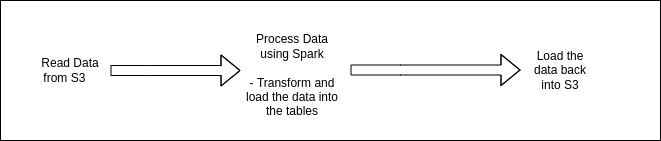

The diagram above was exported from draw.io. Its source (the exported page's mxGraphModel, read from the mxfile embedded in the PNG):
<mxGraphModel dx="1038" dy="616" grid="1" gridSize="10" guides="1" tooltips="1" connect="1" arrows="1" fold="1" page="1" pageScale="1" pageWidth="827" pageHeight="1169" math="0" shadow="0">
  <root>
    <mxCell id="0" />
    <mxCell id="1" parent="0" />
    <mxCell id="pTzBzGMLBFmZIse7P8qC-1" value="" style="rounded=0;whiteSpace=wrap;html=1;" vertex="1" parent="1">
      <mxGeometry x="100" y="160" width="660" height="140" as="geometry" />
    </mxCell>
    <mxCell id="pTzBzGMLBFmZIse7P8qC-2" value="Read Data from S3&lt;span style=&quot;white-space: pre&quot;&gt;&#09;&lt;/span&gt;" style="text;html=1;strokeColor=none;fillColor=none;align=center;verticalAlign=middle;whiteSpace=wrap;rounded=0;" vertex="1" parent="1">
      <mxGeometry x="140" y="215" width="60" height="30" as="geometry" />
    </mxCell>
    <mxCell id="pTzBzGMLBFmZIse7P8qC-3" value="Process Data using Spark&lt;br&gt;&lt;br&gt;- Transform and load the data into the tables" style="text;html=1;strokeColor=none;fillColor=none;align=center;verticalAlign=middle;whiteSpace=wrap;rounded=0;" vertex="1" parent="1">
      <mxGeometry x="340" y="220" width="104" height="30" as="geometry" />
    </mxCell>
    <mxCell id="pTzBzGMLBFmZIse7P8qC-4" value="Load the data back into S3" style="text;html=1;strokeColor=none;fillColor=none;align=center;verticalAlign=middle;whiteSpace=wrap;rounded=0;" vertex="1" parent="1">
      <mxGeometry x="630" y="215" width="60" height="30" as="geometry" />
    </mxCell>
    <mxCell id="pTzBzGMLBFmZIse7P8qC-5" value="" style="shape=flexArrow;endArrow=classic;html=1;rounded=0;" edge="1" parent="1">
      <mxGeometry width="50" height="50" relative="1" as="geometry">
        <mxPoint x="210" y="230" as="sourcePoint" />
        <mxPoint x="340" y="230" as="targetPoint" />
        <Array as="points">
          <mxPoint x="250" y="230" />
        </Array>
      </mxGeometry>
    </mxCell>
    <mxCell id="pTzBzGMLBFmZIse7P8qC-6" value="" style="shape=flexArrow;endArrow=classic;html=1;rounded=0;exitX=1;exitY=0.5;exitDx=0;exitDy=0;" edge="1" parent="1">
      <mxGeometry width="50" height="50" relative="1" as="geometry">
        <mxPoint x="450" y="229.5" as="sourcePoint" />
        <mxPoint x="620" y="229.5" as="targetPoint" />
        <Array as="points">
          <mxPoint x="500" y="229.5" />
        </Array>
      </mxGeometry>
    </mxCell>
  </root>
</mxGraphModel>